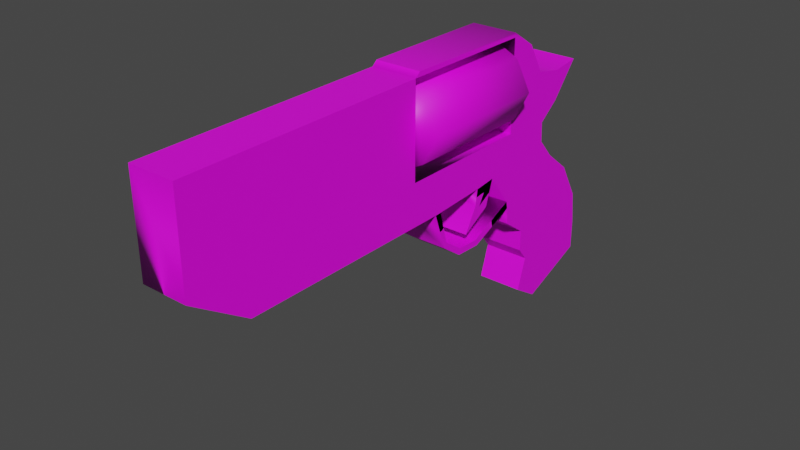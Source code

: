 # Source: revolver.blend  (saved by Blender 3.3.6; exported with 4.5.12 LTS)
import bpy
from mathutils import Matrix  # noqa: F401  (used for matrix-valued properties, if any)

bpy.ops.wm.read_factory_settings(use_empty=True)
scene = bpy.context.scene
scene.name = 'Scene'

# ---- collections
col_collection = bpy.data.collections.new('Collection'); scene.collection.children.link(col_collection)

# ---- images (referenced by path relative to the original .blend; pixels are not part of the script)
import os
ASSET_DIR = os.environ.get("B2B_ASSET_DIR", "")  # directory of the original .blend (textures are referenced by path, not embedded)
HERE = os.path.dirname(os.path.abspath(__file__))  # packed textures are extracted next to this script under _unpacked/

def load_image(name, relpath, width, height, colorspace="sRGB"):
    """Load a texture the original file referenced (path relative to the .blend, or extracted next to this script)."""
    p = next((c for c in (os.path.join(HERE, relpath), os.path.join(ASSET_DIR, relpath)) if relpath and os.path.exists(c)), "")
    if p:
        img = bpy.data.images.load(p, check_existing=True)
        img.name = name
    else:  # same state as the original file: an image datablock whose file is absent (Cycles renders it pink)
        img = bpy.data.images.new(name, width, height)
        img.source = "FILE"
        img.filepath = "//" + (relpath or name)
    img.colorspace_settings.name = colorspace
    return img
img_weapons_color_pallete_png = load_image('weapons color pallete.png', 'weapons color pallete.png', 1024, 1024, 'sRGB')

# ---- materials (node trees are filled in below, after node groups)
mat_material = bpy.data.materials.new('Material')
mat_material.alpha_threshold = 0.0
mat_material.use_transparent_shadow = False
mat_material.roughness = 0.5
mat_material.line_color = (0.0, 0.0, 0.0, 1.0)

# ---- node groups
ng_auto_smooth = bpy.data.node_groups.new('Auto Smooth', 'GeometryNodeTree')
_s = ng_auto_smooth.interface.new_socket(name='Geometry', in_out='OUTPUT', socket_type='NodeSocketGeometry')
_s = ng_auto_smooth.interface.new_socket(name='Geometry', in_out='INPUT', socket_type='NodeSocketGeometry')
_s = ng_auto_smooth.interface.new_socket(name='Angle', in_out='INPUT', socket_type='NodeSocketFloat')
_s.subtype = 'ANGLE'
_s.min_value = 0.0
_s.max_value = 3.142
ng_auto_smooth.is_modifier = True
_N = ng_auto_smooth.nodes; _L = ng_auto_smooth.links
n0 = _N.new('NodeGroupOutput'); n0.name = 'Group Output'; n0.location = (480, -100)
n1 = _N.new('NodeGroupInput'); n1.name = 'Group Input'; n1.location = (-420, -300)
n2 = _N.new('NodeGroupInput'); n2.name = 'Group Input.001'; n2.location = (-60, -100)
n3 = _N.new('GeometryNodeSetShadeSmooth'); n3.name = 'Set Shade Smooth'; n3.location = (120, -100)
n3.domain = 'EDGE'
n4 = _N.new('GeometryNodeSetShadeSmooth'); n4.name = 'Set Shade Smooth.001'; n4.location = (300, -100)
n5 = _N.new('GeometryNodeInputMeshEdgeAngle'); n5.name = 'Edge Angle'; n5.location = (-420, -220)
n6 = _N.new('GeometryNodeInputEdgeSmooth'); n6.name = 'Is Edge Smooth'; n6.location = (-60, -160)
n7 = _N.new('GeometryNodeInputShadeSmooth'); n7.name = 'Is Face Smooth'; n7.location = (-240, -340)
n8 = _N.new('FunctionNodeBooleanMath'); n8.name = 'Boolean Math'; n8.location = (-60, -220)
n9 = _N.new('FunctionNodeCompare'); n9.name = 'Compare'; n9.location = (-240, -180)
n9.operation = 'LESS_EQUAL'
_L.new(n5.outputs[0], n9.inputs[0])
_L.new(n4.outputs[0], n0.inputs[0])
_L.new(n1.outputs[1], n9.inputs[1])
_L.new(n9.outputs[0], n8.inputs[0])
_L.new(n7.outputs[0], n8.inputs[1])
_L.new(n2.outputs[0], n3.inputs[0])
_L.new(n6.outputs[0], n3.inputs[1])
_L.new(n3.outputs[0], n4.inputs[0])
_L.new(n8.outputs[0], n3.inputs[2])
n0.is_active_output = True

# ---- material node trees
mat_material.use_nodes = True; mat_material.node_tree.nodes.clear()
_N = mat_material.node_tree.nodes; _L = mat_material.node_tree.links
n0 = _N.new('ShaderNodeOutputMaterial'); n0.name = 'Material Output'; n0.location = (300, 300)
n1 = _N.new('ShaderNodeBsdfPrincipled'); n1.name = 'Principled BSDF'; n1.location = (10, 300)
n1.distribution = 'GGX'
n1.subsurface_method = 'RANDOM_WALK_SKIN'
n1.inputs[3].default_value = 1.45
n1.inputs[27].default_value = (0.0, 0.0, 0.0, 1.0)
n1.inputs[28].default_value = 1.0
n2 = _N.new('ShaderNodeTexImage'); n2.name = 'Image Texture'; n2.location = (-352, 300)
n2.image = img_weapons_color_pallete_png
n2.interpolation = 'Closest'
n3 = _N.new('ShaderNodeTexCoord'); n3.name = 'Texture Coordinate'; n3.location = (-651, 333)
_L.new(n1.outputs[0], n0.inputs[0])
_L.new(n2.outputs[0], n1.inputs[0])
_L.new(n3.outputs[2], n2.inputs[0])
n0.is_active_output = True

# ---- world
world_world = bpy.data.worlds.new('World'); scene.world = world_world
world_world.use_nodes = True; world_world.node_tree.nodes.clear()
_N = world_world.node_tree.nodes; _L = world_world.node_tree.links
n0 = _N.new('ShaderNodeOutputWorld'); n0.name = 'World Output'; n0.location = (300, 300)
n1 = _N.new('ShaderNodeBackground'); n1.name = 'Background'; n1.location = (10, 300)
n1.inputs[0].default_value = (0.05088, 0.05088, 0.05088, 1.0)
_L.new(n1.outputs[0], n0.inputs[0])
n0.is_active_output = True
world_world.color = (0.05088, 0.05088, 0.05088)
world_world.use_sun_shadow = False
world_world.sun_shadow_jitter_overblur = 0.0

# ---- meshes
me_cylinder_001 = bpy.data.meshes.new('Cylinder.001')
me_cylinder_001.from_pydata([(0.0, 1.0, -1.0), (0.0, 1.0, 1.0), (0.6656, 0.6656, -1.0), (0.6656, 0.6656, 1.0), (1.0, 0.0, -1.0), (1.0, 0.0, 1.0), (0.6656, -0.6656, -1.0), (0.6656, -0.6656, 1.0), (0.0, -1.0, -1.0), (0.0, -1.0, 1.0), (-0.6656, -0.6656, -1.0), (-0.6656, -0.6656, 1.0), (-1.0, 0.0, -1.0), (-1.0, 0.0, 1.0), (-0.6656, 0.6656, -1.0), (-0.6656, 0.6656, 1.0)], [], [(0, 1, 3, 2), (2, 3, 5, 4), (4, 5, 7, 6), (6, 7, 9, 8), (8, 9, 11, 10), (10, 11, 13, 12), (12, 13, 15, 14), (3, 1, 15, 13, 11, 9, 7, 5), (14, 15, 1, 0), (0, 2, 4, 6, 8, 10, 12, 14)])
me_cylinder_001.polygons.foreach_set('use_smooth', [True] * 10)
_uv = me_cylinder_001.uv_layers.new(name='UVMap')
_uv.uv.foreach_set('vector', [0.5177, 0.841, 0.5177, 0.841, 0.5177, 0.841, 0.5177, 0.841, 0.5177, 0.841, 0.5177, 0.841, 0.5177, 0.841, 0.5177, 0.841, 0.5177, 0.841, 0.5177, 0.841, 0.5177, 0.841, 0.5177, 0.841, 0.5177, 0.841, 0.5177, 0.841, 0.5177, 0.841, 0.5177, 0.841, 0.5177, 0.841, 0.5177, 0.841, 0.5177, 0.841, 0.5177, 0.841, 0.5177, 0.841, 0.5177, 0.841, 0.5177, 0.841, 0.5177, 0.841, 0.5177, 0.841, 0.5177, 0.841, 0.5177, 0.841, 0.5177, 0.841, 0.5177, 0.841, 0.5177, 0.841, 0.5177, 0.841, 0.5177, 0.841, 0.5177, 0.841, 0.5177, 0.841, 0.5177, 0.841, 0.5177, 0.841, 0.5177, 0.841, 0.5177, 0.841, 0.5177, 0.841, 0.5177, 0.841, 0.5177, 0.841, 0.5177, 0.841, 0.5177, 0.841, 0.5177, 0.841, 0.5177, 0.841, 0.5177, 0.841, 0.5177, 0.841, 0.5177, 0.841])
me_cylinder_001.materials.append(mat_material)
me_cylinder_001.update()
me_cube_002 = bpy.data.meshes.new('Cube.002')
me_cube_002.from_pydata([(1.0, 10.78, 1.825), (1.0, 9.52, 0.3164), (1.0, 8.588, -0.3941), (1.0, 8.634, -1.28), (1.0, 9.392, -2.157), (1.0, 10.64, -3.154), (1.0, 11.58, -4.801), (1.0, 11.74, -6.263), (1.0, 11.74, -7.572), (1.0, 8.674, -8.774), (1.0, 7.452, -7.99), (1.0, 7.89, -6.582), (1.0, 7.438, -5.997), (1.0, 7.438, -5.054), (1.0, 6.349, -4.27), (1.0, 6.229, -3.207), (1.0, 4.117, -4.131), (1.0, 3.062, -4.091), (1.0, 2.145, -3.446), (1.0, 1.757, -1.995), (1.0, -8.148, -2.022), (1.0, -10.7, -0.3381), (1.0, -10.71, 3.77), (1.0, 0.1756, 3.835), (1.0, 0.4052, 4.035), (1.0, 8.25, 1.921), (1.0, 6.284, 4.035), (1.0, 0.1756, -0.1915), (1.0, 6.284, -0.1915), (1.0, 6.284, 3.835), (1.0, 5.119, -1.752), (1.0, 4.121, -1.863), (1.0, 4.752, -2.879), (1.0, 3.427, -3.625), (1.0, 4.009, -2.587), (1.0, 6.289, -3.526), (1.0, 4.203, -4.416), (1.0, 3.003, -4.363), (1.0, 2.005, -3.645), (1.0, 1.445, -2.009), (-1.0, 10.78, 1.825), (-1.0, 9.52, 0.3164), (-1.0, 8.588, -0.3941), (-1.0, 8.634, -1.28), (-1.0, 9.392, -2.157), (-1.0, 10.64, -3.154), (-1.0, 11.58, -4.801), (-1.0, 11.74, -6.263), (-1.0, 11.74, -7.572), (-1.0, 8.674, -8.774), (-1.0, 7.452, -7.99), (-1.0, 7.89, -6.582), (-1.0, 7.438, -5.997), (-1.0, 7.438, -5.054), (-1.0, 6.349, -4.27), (-1.0, 6.229, -3.207), (-1.0, 4.117, -4.131), (-1.0, 3.062, -4.091), (-1.0, 2.145, -3.446), (-1.0, 1.757, -1.995), (-1.0, -8.148, -2.022), (-1.0, -10.7, -0.3381), (-1.0, -10.71, 3.77), (-1.0, 0.1756, 3.835), (-1.0, 0.4052, 4.035), (-1.0, 8.25, 1.921), (-1.0, 6.284, 4.035), (-1.0, 0.1756, -0.1915), (-1.0, 6.284, -0.1915), (-1.0, 6.284, 3.835), (-1.0, 5.119, -1.752), (-1.0, 4.121, -1.863), (-1.0, 4.752, -2.879), (-1.0, 3.427, -3.625), (-1.0, 4.009, -2.587), (-1.0, 6.289, -3.526), (-1.0, 4.203, -4.416), (-1.0, 3.003, -4.363), (-1.0, 2.005, -3.645), (-1.0, 1.445, -2.009), (1.0, 9.513, 1.654), (-1.0, 9.513, 1.654), (1.0, 7.471, 3.256), (-1.0, 7.471, 3.256)], [], [(37, 38, 78, 77), (18, 19, 59, 58), (38, 39, 79, 78), (22, 23, 63, 62), (23, 24, 64, 63), (39, 20, 60, 79), (82, 25, 65, 83), (19, 39, 79, 59), (80, 0, 40, 81), (71, 74, 73, 72, 70), (31, 30, 32, 33, 34), (20, 21, 61, 60), (21, 27, 67, 61), (21, 22, 62, 61), (0, 1, 41, 40), (24, 26, 66, 64), (1, 2, 42, 41), (27, 23, 63, 67), (2, 3, 43, 42), (28, 27, 67, 68), (3, 4, 44, 43), (29, 28, 68, 69), (4, 5, 45, 44), (23, 29, 69, 63), (5, 6, 46, 45), (6, 7, 47, 46), (29, 26, 66, 69), (7, 8, 48, 47), (8, 9, 49, 48), (31, 19, 59, 71), (9, 10, 50, 49), (30, 31, 71, 70), (10, 11, 51, 50), (30, 32, 72, 70), (11, 12, 52, 51), (32, 33, 73, 72), (12, 13, 53, 52), (33, 34, 74, 73), (13, 14, 54, 53), (14, 35, 75, 54), (35, 15, 55, 75), (34, 31, 71, 74), (15, 16, 56, 55), (35, 36, 76, 75), (16, 17, 57, 56), (36, 37, 77, 76), (17, 18, 58, 57), (24, 23, 29, 26), (64, 66, 69, 63), (75, 55, 56, 76), (35, 36, 16, 15), (17, 16, 36, 37), (57, 77, 76, 56), (58, 78, 77, 57), (18, 17, 37, 38), (59, 79, 78, 58), (19, 18, 38, 39), (1, 0, 80, 25, 82, 26, 29, 28, 2), (40, 41, 42, 68, 69, 66, 83, 65, 81), (63, 67, 61, 62), (23, 22, 21, 27), (79, 60, 61, 67), (20, 39, 27, 21), (30, 28, 27, 39, 19, 31), (68, 70, 71, 59, 79, 67), (25, 80, 81, 65), (26, 82, 83, 66), (15, 30, 70, 55), (13, 12, 11, 10, 9, 8, 7, 6, 5, 4, 3, 15, 35, 14), (55, 43, 44, 45, 46, 47, 48, 49, 50, 51, 52, 53, 54, 75), (28, 30, 15, 3, 2), (68, 42, 43, 55, 70)])
me_cube_002.polygons.foreach_set('use_smooth', [True] * 72)
_uv = me_cube_002.uv_layers.new(name='UVMap')
_uv.uv.foreach_set('vector', [0.338, 0.841, 0.338, 0.841, 0.338, 0.841, 0.338, 0.841, 0.338, 0.841, 0.338, 0.841, 0.338, 0.841, 0.338, 0.841, 0.338, 0.841, 0.338, 0.841, 0.338, 0.841, 0.338, 0.841, 0.338, 0.841, 0.338, 0.841, 0.338, 0.841, 0.338, 0.841, 0.338, 0.841, 0.338, 0.841, 0.338, 0.841, 0.338, 0.841, 0.338, 0.841, 0.338, 0.841, 0.338, 0.841, 0.338, 0.841, 0.338, 0.841, 0.338, 0.841, 0.338, 0.841, 0.338, 0.841, 0.338, 0.841, 0.338, 0.841, 0.338, 0.841, 0.338, 0.841, 0.338, 0.841, 0.338, 0.841, 0.338, 0.841, 0.338, 0.841, 0.5447, 0.8755, 0.5447, 0.8755, 0.5447, 0.8755, 0.5447, 0.8755, 0.5447, 0.8755, 0.5447, 0.8755, 0.5447, 0.8755, 0.5447, 0.8755, 0.5447, 0.8755, 0.5447, 0.8755, 0.338, 0.841, 0.338, 0.841, 0.338, 0.841, 0.338, 0.841, 0.338, 0.841, 0.338, 0.841, 0.338, 0.841, 0.338, 0.841, 0.338, 0.841, 0.338, 0.841, 0.338, 0.841, 0.338, 0.841, 0.338, 0.841, 0.338, 0.841, 0.338, 0.841, 0.338, 0.841, 0.338, 0.841, 0.338, 0.841, 0.338, 0.841, 0.338, 0.841, 0.338, 0.841, 0.338, 0.841, 0.338, 0.841, 0.338, 0.841, 0.338, 0.841, 0.338, 0.841, 0.338, 0.841, 0.338, 0.841, 0.338, 0.841, 0.338, 0.841, 0.338, 0.841, 0.338, 0.841, 0.338, 0.841, 0.338, 0.841, 0.338, 0.841, 0.338, 0.841, 0.1559, 0.8583, 0.1559, 0.8583, 0.1559, 0.8583, 0.1559, 0.8583, 0.338, 0.841, 0.338, 0.841, 0.338, 0.841, 0.338, 0.841, 0.1559, 0.8583, 0.1559, 0.8583, 0.1559, 0.8583, 0.1559, 0.8583, 0.338, 0.841, 0.338, 0.841, 0.338, 0.841, 0.338, 0.841, 0.1559, 0.8583, 0.1559, 0.8583, 0.1559, 0.8583, 0.1559, 0.8583, 0.1559, 0.8583, 0.1559, 0.8583, 0.1559, 0.8583, 0.1559, 0.8583, 0.338, 0.841, 0.338, 0.841, 0.338, 0.841, 0.338, 0.841, 0.1559, 0.8583, 0.1559, 0.8583, 0.1559, 0.8583, 0.1559, 0.8583, 0.1559, 0.8583, 0.1559, 0.8583, 0.1559, 0.8583, 0.1559, 0.8583, 0.338, 0.841, 0.338, 0.841, 0.338, 0.841, 0.338, 0.841, 0.1559, 0.8583, 0.1559, 0.8583, 0.1559, 0.8583, 0.1559, 0.8583, 0.338, 0.841, 0.338, 0.841, 0.338, 0.841, 0.338, 0.841, 0.1559, 0.8583, 0.1559, 0.8583, 0.1559, 0.8583, 0.1559, 0.8583, 0.5447, 0.8755, 0.5447, 0.8755, 0.5447, 0.8755, 0.5447, 0.8755, 0.1559, 0.8583, 0.1559, 0.8583, 0.1559, 0.8583, 0.1559, 0.8583, 0.5447, 0.8755, 0.5447, 0.8755, 0.5447, 0.8755, 0.5447, 0.8755, 0.1559, 0.8583, 0.1559, 0.8583, 0.1559, 0.8583, 0.1559, 0.8583, 0.5447, 0.8755, 0.5447, 0.8755, 0.5447, 0.8755, 0.5447, 0.8755, 0.1559, 0.8583, 0.1559, 0.8583, 0.1559, 0.8583, 0.1559, 0.8583, 0.1559, 0.8583, 0.1559, 0.8583, 0.1559, 0.8583, 0.1559, 0.8583, 0.338, 0.841, 0.338, 0.841, 0.338, 0.841, 0.338, 0.841, 0.5447, 0.8755, 0.5447, 0.8755, 0.5447, 0.8755, 0.5447, 0.8755, 0.338, 0.841, 0.338, 0.841, 0.338, 0.841, 0.338, 0.841, 0.338, 0.841, 0.338, 0.841, 0.338, 0.841, 0.338, 0.841, 0.338, 0.841, 0.338, 0.841, 0.338, 0.841, 0.338, 0.841, 0.338, 0.841, 0.338, 0.841, 0.338, 0.841, 0.338, 0.841, 0.338, 0.841, 0.338, 0.841, 0.338, 0.841, 0.338, 0.841, 0.338, 0.841, 0.338, 0.841, 0.338, 0.841, 0.338, 0.841, 0.338, 0.841, 0.338, 0.841, 0.338, 0.841, 0.338, 0.841, 0.338, 0.841, 0.338, 0.841, 0.338, 0.841, 0.338, 0.841, 0.338, 0.841, 0.338, 0.841, 0.338, 0.841, 0.338, 0.841, 0.338, 0.841, 0.338, 0.841, 0.338, 0.841, 0.338, 0.841, 0.338, 0.841, 0.338, 0.841, 0.338, 0.841, 0.338, 0.841, 0.338, 0.841, 0.338, 0.841, 0.338, 0.841, 0.338, 0.841, 0.338, 0.841, 0.338, 0.841, 0.338, 0.841, 0.338, 0.841, 0.338, 0.841, 0.338, 0.841, 0.338, 0.841, 0.338, 0.841, 0.338, 0.841, 0.338, 0.841, 0.338, 0.841, 0.338, 0.841, 0.338, 0.841, 0.338, 0.841, 0.338, 0.841, 0.338, 0.841, 0.338, 0.841, 0.338, 0.841, 0.338, 0.841, 0.338, 0.841, 0.338, 0.841, 0.338, 0.841, 0.338, 0.841, 0.338, 0.841, 0.338, 0.841, 0.338, 0.841, 0.338, 0.841, 0.338, 0.841, 0.338, 0.841, 0.338, 0.841, 0.338, 0.841, 0.338, 0.841, 0.338, 0.841, 0.338, 0.841, 0.338, 0.841, 0.338, 0.841, 0.338, 0.841, 0.338, 0.841, 0.338, 0.841, 0.338, 0.841, 0.338, 0.841, 0.338, 0.841, 0.338, 0.841, 0.338, 0.841, 0.338, 0.841, 0.338, 0.841, 0.338, 0.841, 0.338, 0.841, 0.338, 0.841, 0.338, 0.841, 0.338, 0.841, 0.338, 0.841, 0.338, 0.841, 0.338, 0.841, 0.338, 0.841, 0.338, 0.841, 0.338, 0.841, 0.338, 0.841, 0.338, 0.841, 0.338, 0.841, 0.338, 0.841, 0.338, 0.841, 0.338, 0.841, 0.338, 0.841, 0.338, 0.841, 0.338, 0.841, 0.338, 0.841, 0.338, 0.841, 0.338, 0.841, 0.338, 0.841, 0.1559, 0.8583, 0.1559, 0.8583, 0.1559, 0.8583, 0.1559, 0.8583, 0.1559, 0.8583, 0.1559, 0.8583, 0.1559, 0.8583, 0.1559, 0.8583, 0.1559, 0.8583, 0.1559, 0.8583, 0.1559, 0.8583, 0.1559, 0.8583, 0.1559, 0.8583, 0.1559, 0.8583, 0.1559, 0.8583, 0.1559, 0.8583, 0.1559, 0.8583, 0.1559, 0.8583, 0.1559, 0.8583, 0.1559, 0.8583, 0.1559, 0.8583, 0.1559, 0.8583, 0.1559, 0.8583, 0.1559, 0.8583, 0.1559, 0.8583, 0.1559, 0.8583, 0.1559, 0.8583, 0.1559, 0.8583, 0.338, 0.841, 0.338, 0.841, 0.338, 0.841, 0.338, 0.841, 0.338, 0.841, 0.338, 0.841, 0.338, 0.841, 0.338, 0.841, 0.338, 0.841, 0.338, 0.841])
me_cube_002.materials.append(mat_material)
me_cube_002.update()

# ---- objects
ob_cylinder = bpy.data.objects.new('Cylinder', me_cylinder_001)
ob_cube = bpy.data.objects.new('Cube', me_cube_002)

# ---- transforms, parenting, visibility, modifiers, constraints
ob_cylinder.location = (-3.36e-16, 2.921, 3.785)
ob_cylinder.rotation_euler = (1.571, 0.0, 0.0)
ob_cylinder.scale = (1.883, 1.883, 2.915)
ob_cube.location = (-4.172e-07, -0.2841, 1.965)
_m = ob_cube.modifiers.new('Auto Smooth', 'NODES')
_m.node_group = ng_auto_smooth
_gi = [s.identifier for s in ng_auto_smooth.interface.items_tree if s.item_type == 'SOCKET' and s.in_out == 'INPUT']
_m[_gi[1]] = 0.5236  # Angle

# ---- collection membership
col_collection.objects.link(ob_cylinder)
col_collection.objects.link(ob_cube)

# ---- scene / render settings (as saved in the file)
scene.frame_start = 1; scene.frame_end = 250; scene.frame_set(0)
scene.render.engine = 'BLENDER_EEVEE_NEXT'
scene.cycles.sampling_pattern = 'TABULATED_SOBOL'
scene.cycles.use_light_tree = False
scene.view_settings.view_transform = 'Filmic'
bpy.context.view_layer.update()

# ---- added for rendering (the .blend has no active camera and no usable light): camera, sun
cam_auto = bpy.data.cameras.new('AutoCamera')
cam_auto.lens = 50.0
cam_auto.sensor_width = 36.0
cam_auto.clip_end = 1000.0
ob_auto_camera = bpy.data.objects.new('AutoCamera', cam_auto)
scene.collection.objects.link(ob_auto_camera)
ob_auto_camera.location = (24.1681, -28.7677, 18.9298)
ob_auto_camera.rotation_euler = (1.09748, -7.21219e-08, 0.694738)
scene.camera = ob_auto_camera
light_auto_sun = bpy.data.lights.new('AutoSun', 'SUN')
light_auto_sun.energy = 3.0
light_auto_sun.angle = 0.0523599
ob_auto_sun = bpy.data.objects.new('AutoSun', light_auto_sun)
scene.collection.objects.link(ob_auto_sun)
ob_auto_sun.rotation_euler = (0.872665, 0.174533, 0.523599)
bpy.context.view_layer.update()
